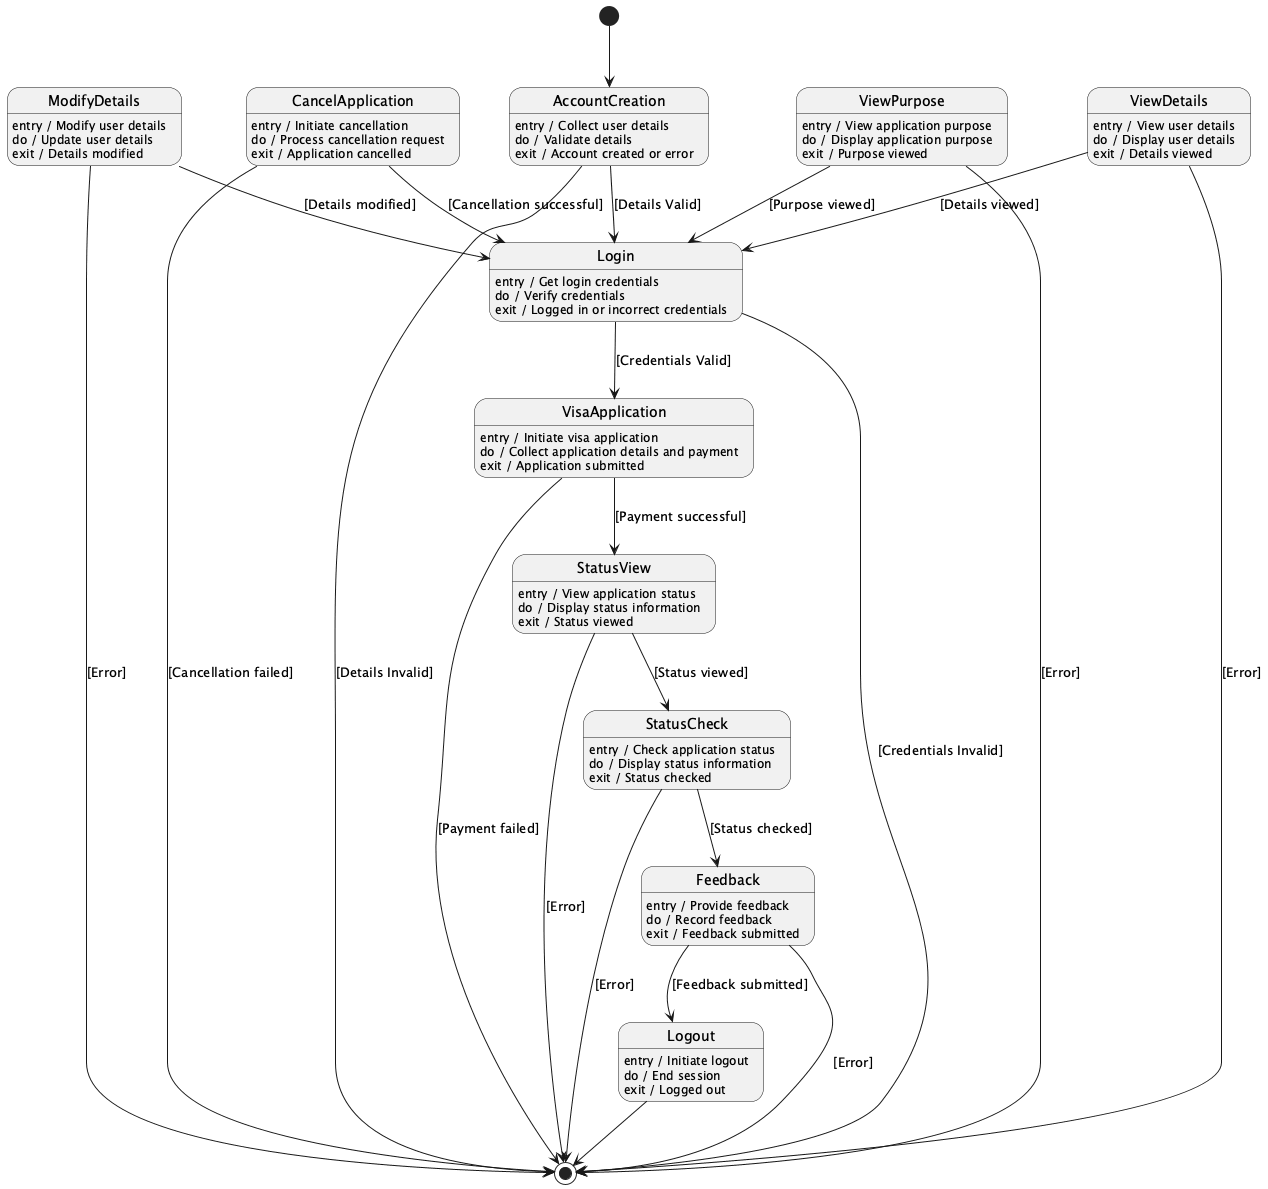

The diagram above was rendered by PlantUML. Its source (embedded in the PNG):
@startuml
[*] --> AccountCreation

state AccountCreation
AccountCreation : entry / Collect user details
AccountCreation : do / Validate details
AccountCreation : exit / Account created or error

AccountCreation --> Login : [Details Valid]
AccountCreation --> [*] : [Details Invalid]

state Login
Login : entry / Get login credentials
Login : do / Verify credentials
Login : exit / Logged in or incorrect credentials

Login --> VisaApplication : [Credentials Valid]
Login --> [*] : [Credentials Invalid]

state VisaApplication
VisaApplication : entry / Initiate visa application
VisaApplication : do / Collect application details and payment
VisaApplication : exit / Application submitted

VisaApplication --> StatusView : [Payment successful]
VisaApplication --> [*] : [Payment failed]

state StatusView
StatusView : entry / View application status
StatusView : do / Display status information
StatusView : exit / Status viewed

StatusView --> StatusCheck : [Status viewed]
StatusView --> [*] : [Error]

state StatusCheck
StatusCheck : entry / Check application status
StatusCheck : do / Display status information
StatusCheck : exit / Status checked

StatusCheck --> Feedback : [Status checked]
StatusCheck --> [*] : [Error]

state Feedback
Feedback : entry / Provide feedback
Feedback : do / Record feedback
Feedback : exit / Feedback submitted

Feedback --> Logout : [Feedback submitted]
Feedback --> [*] : [Error]

state CancelApplication
CancelApplication : entry / Initiate cancellation
CancelApplication : do / Process cancellation request
CancelApplication : exit / Application cancelled

CancelApplication --> Login : [Cancellation successful]
CancelApplication --> [*] : [Cancellation failed]

state ModifyDetails
ModifyDetails : entry / Modify user details
ModifyDetails : do / Update user details
ModifyDetails : exit / Details modified

ModifyDetails --> Login : [Details modified]
ModifyDetails --> [*] : [Error]

state ViewDetails
ViewDetails : entry / View user details
ViewDetails : do / Display user details
ViewDetails : exit / Details viewed

ViewDetails --> Login : [Details viewed]
ViewDetails --> [*] : [Error]

state ViewPurpose
ViewPurpose : entry / View application purpose
ViewPurpose : do / Display application purpose
ViewPurpose : exit / Purpose viewed

ViewPurpose --> Login : [Purpose viewed]
ViewPurpose --> [*] : [Error]

state Logout
Logout : entry / Initiate logout
Logout : do / End session
Logout : exit / Logged out

Logout --> [*]

@enduml